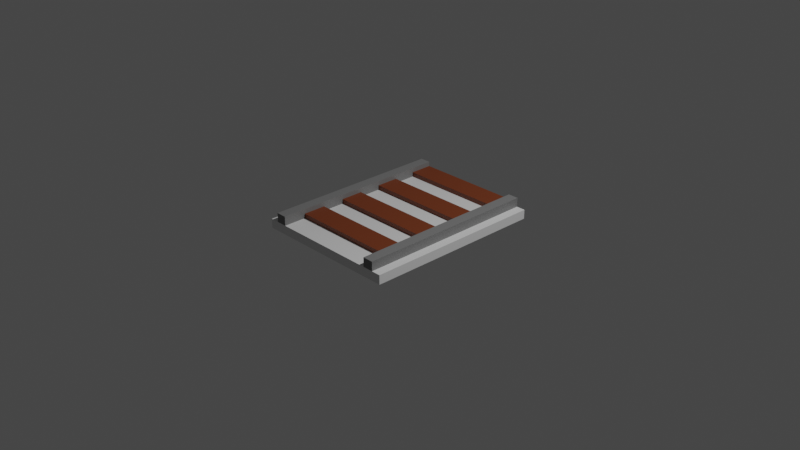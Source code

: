 # Source: rail.blend  (saved by Blender 2.90.8; exported with 4.5.12 LTS)
import bpy
from mathutils import Matrix  # noqa: F401  (used for matrix-valued properties, if any)

bpy.ops.wm.read_factory_settings(use_empty=True)
scene = bpy.context.scene
scene.name = 'Scene'

# ---- collections
col_collection = bpy.data.collections.new('Collection'); scene.collection.children.link(col_collection)

# ---- materials (node trees are filled in below, after node groups)
mat_base_mat = bpy.data.materials.new('base_mat')
mat_base_mat.alpha_threshold = 0.0
mat_base_mat.use_transparent_shadow = False
mat_base_mat.line_color = (0.0, 0.0, 0.0, 1.0)
mat_rail_wood = bpy.data.materials.new('rail_wood')
mat_rail_wood.use_transparent_shadow = False
mat_rail_iron = bpy.data.materials.new('rail_iron')
mat_rail_iron.use_transparent_shadow = False

# ---- material node trees
mat_base_mat.use_nodes = True; mat_base_mat.node_tree.nodes.clear()
_N = mat_base_mat.node_tree.nodes; _L = mat_base_mat.node_tree.links
n0 = _N.new('ShaderNodeOutputMaterial'); n0.name = 'Material Output'; n0.location = (300, 300)
n1 = _N.new('ShaderNodeBsdfPrincipled'); n1.name = 'Principled BSDF'; n1.location = (10, 300)
n1.distribution = 'GGX'
n1.subsurface_method = 'BURLEY'
n1.inputs[2].default_value = 0.4
n1.inputs[3].default_value = 1.45
n1.inputs[27].default_value = (0.0, 0.0, 0.0, 1.0)
n1.inputs[28].default_value = 1.0
_L.new(n1.outputs[0], n0.inputs[0])
n0.is_active_output = True
mat_rail_wood.use_nodes = True; mat_rail_wood.node_tree.nodes.clear()
_N = mat_rail_wood.node_tree.nodes; _L = mat_rail_wood.node_tree.links
n0 = _N.new('ShaderNodeBsdfPrincipled'); n0.name = 'Principled BSDF'; n0.location = (10, 300)
n0.distribution = 'GGX'
n0.subsurface_method = 'BURLEY'
n0.inputs[0].default_value = (0.1833, 0.04035, 0.01044, 1.0)
n0.inputs[3].default_value = 1.45
n0.inputs[27].default_value = (0.0, 0.0, 0.0, 1.0)
n0.inputs[28].default_value = 1.0
n1 = _N.new('ShaderNodeOutputMaterial'); n1.name = 'Material Output'; n1.location = (300, 300)
_L.new(n0.outputs[0], n1.inputs[0])
n1.is_active_output = True
mat_rail_iron.use_nodes = True; mat_rail_iron.node_tree.nodes.clear()
_N = mat_rail_iron.node_tree.nodes; _L = mat_rail_iron.node_tree.links
n0 = _N.new('ShaderNodeBsdfPrincipled'); n0.name = 'Principled BSDF'; n0.location = (10, 300)
n0.distribution = 'GGX'
n0.subsurface_method = 'BURLEY'
n0.inputs[0].default_value = (0.1971, 0.1971, 0.1971, 1.0)
n0.inputs[3].default_value = 1.45
n0.inputs[27].default_value = (0.0, 0.0, 0.0, 1.0)
n0.inputs[28].default_value = 1.0
n1 = _N.new('ShaderNodeOutputMaterial'); n1.name = 'Material Output'; n1.location = (300, 300)
_L.new(n0.outputs[0], n1.inputs[0])
n1.is_active_output = True

# ---- world
world_world = bpy.data.worlds.new('World'); scene.world = world_world
world_world.use_nodes = True; world_world.node_tree.nodes.clear()
_N = world_world.node_tree.nodes; _L = world_world.node_tree.links
n0 = _N.new('ShaderNodeOutputWorld'); n0.name = 'World Output'; n0.location = (300, 300)
n1 = _N.new('ShaderNodeBackground'); n1.name = 'Background'; n1.location = (10, 300)
n1.inputs[0].default_value = (0.05088, 0.05088, 0.05088, 1.0)
_L.new(n1.outputs[0], n0.inputs[0])
n0.is_active_output = True
world_world.color = (0.05088, 0.05088, 0.05088)
world_world.use_sun_shadow = False
world_world.sun_shadow_jitter_overblur = 0.0

# ---- cameras
cam_camera = bpy.data.cameras.new('Camera')
cam_camera.clip_end = 100.0
cam_camera.ortho_scale = 7.314

# ---- lights
light_light = bpy.data.lights.new('Light', 'POINT')
light_light.transmission_factor = 0.0
light_light.energy = 1000.0
light_light.shadow_soft_size = 0.1
light_light.shadow_maximum_resolution = 0.006
light_light.use_absolute_resolution = True

# ---- meshes
me_cube_001 = bpy.data.meshes.new('Cube.001')
me_cube_001.from_pydata([(-0.8, -1.0, -0.05), (-0.8, -1.0, 0.05), (-0.8, 1.0, -0.05), (-0.8, 1.0, 0.05), (0.8, -1.0, -0.05), (0.8, -1.0, 0.05), (0.8, 1.0, -0.05), (0.8, 1.0, 0.05), (0.7, 1.0, -0.05), (0.5832, 1.0, -0.05), (-0.5832, 1.0, -0.05), (-0.7, 1.0, -0.05), (-0.7, 1.0, 0.05), (-0.5832, 1.0, 0.05), (0.5832, 1.0, 0.05), (0.7, 1.0, 0.05), (-0.7, -1.0, -0.05), (-0.5832, -1.0, -0.05), (0.5832, -1.0, -0.05), (0.7, -1.0, -0.05), (0.7, -1.0, 0.05), (0.5832, -1.0, 0.05), (-0.5832, -1.0, 0.05), (-0.7, -1.0, 0.05), (-0.8, 0.75, -0.05), (-0.8, 0.5, -0.05), (-0.8, 0.25, -0.05), (-0.8, 0.0, -0.05), (-0.8, -0.25, -0.05), (-0.8, -0.5, -0.05), (-0.8, -0.75, -0.05), (-0.8, -0.75, 0.05), (-0.8, -0.5, 0.05), (-0.8, -0.25, 0.05), (-0.8, 0.0, 0.05), (-0.8, 0.25, 0.05), (-0.8, 0.5, 0.05), (-0.8, 0.75, 0.05), (0.8, -0.75, -0.05), (0.8, -0.5, -0.05), (0.8, -0.25, -0.05), (0.8, 0.0, -0.05), (0.8, 0.25, -0.05), (0.8, 0.5, -0.05), (0.8, 0.75, -0.05), (0.8, 0.75, 0.05), (0.8, 0.5, 0.05), (0.8, 0.25, 0.05), (0.8, 0.0, 0.05), (0.8, -0.25, 0.05), (0.8, -0.5, 0.05), (0.8, -0.75, 0.05), (0.7, 0.75, 0.05), (0.7, 0.5, 0.05), (0.7, 0.25, 0.05), (0.7, 0.0, 0.05), (0.7, -0.25, 0.05), (0.7, -0.5, 0.05), (0.7, -0.75, 0.05), (0.5832, 0.75, 0.05), (0.5832, 0.5, 0.05), (0.5832, 0.25, 0.05), (0.5832, 0.0, 0.05), (0.5832, -0.25, 0.05), (0.5832, -0.5, 0.05), (0.5832, -0.75, 0.05), (-0.5832, 0.75, 0.05), (-0.5832, 0.5, 0.05), (-0.5832, 0.25, 0.05), (-0.5832, 0.0, 0.05), (-0.5832, -0.25, 0.05), (-0.5832, -0.5, 0.05), (-0.5832, -0.75, 0.05), (-0.7, 0.75, 0.05), (-0.7, 0.5, 0.05), (-0.7, 0.25, 0.05), (-0.7, 0.0, 0.05), (-0.7, -0.25, 0.05), (-0.7, -0.5, 0.05), (-0.7, -0.75, 0.05), (-0.7, 0.75, -0.05), (-0.7, 0.5, -0.05), (-0.7, 0.25, -0.05), (-0.7, 0.0, -0.05), (-0.7, -0.25, -0.05), (-0.7, -0.5, -0.05), (-0.7, -0.75, -0.05), (-0.5832, 0.75, -0.05), (-0.5832, 0.5, -0.05), (-0.5832, 0.25, -0.05), (-0.5832, 0.0, -0.05), (-0.5832, -0.25, -0.05), (-0.5832, -0.5, -0.05), (-0.5832, -0.75, -0.05), (0.5832, 0.75, -0.05), (0.5832, 0.5, -0.05), (0.5832, 0.25, -0.05), (0.5832, 0.0, -0.05), (0.5832, -0.25, -0.05), (0.5832, -0.5, -0.05), (0.5832, -0.75, -0.05), (0.7, 0.75, -0.05), (0.7, 0.5, -0.05), (0.7, 0.25, -0.05), (0.7, 0.0, -0.05), (0.7, -0.25, -0.05), (0.7, -0.5, -0.05), (0.7, -0.75, -0.05), (-0.7, 1.0, 0.1), (-0.5832, 1.0, 0.1), (0.5832, 1.0, 0.1), (0.7, 1.0, 0.1), (0.7, -1.0, 0.1), (0.5832, -1.0, 0.1), (-0.5832, -1.0, 0.1), (-0.7, -1.0, 0.1), (0.7, -0.75, 0.1), (0.5832, -0.75, 0.1), (-0.5832, -0.75, 0.1), (-0.7, -0.75, 0.1), (0.7, 0.75, 0.1), (0.7, 0.5, 0.1), (0.7, 0.25, 0.1), (0.7, 0.0, 0.1), (0.7, -0.25, 0.1), (0.7, -0.5, 0.1), (0.5832, 0.75, 0.1), (0.5832, 0.5, 0.1), (0.5832, 0.25, 0.1), (0.5832, 0.0, 0.1), (0.5832, -0.25, 0.1), (0.5832, -0.5, 0.1), (-0.5832, 0.75, 0.1), (-0.5832, 0.5, 0.1), (-0.5832, 0.25, 0.1), (-0.5832, 0.0, 0.1), (-0.5832, -0.25, 0.1), (-0.5832, -0.5, 0.1), (-0.7, 0.75, 0.1), (-0.7, 0.5, 0.1), (-0.7, 0.25, 0.1), (-0.7, 0.0, 0.1), (-0.7, -0.25, 0.1), (-0.7, -0.5, 0.1), (-0.7, 1.0, 0.15), (-0.5832, 1.0, 0.15), (0.5832, 1.0, 0.15), (0.7, 1.0, 0.15), (0.7, -1.0, 0.15), (0.5832, -1.0, 0.15), (-0.5832, -1.0, 0.15), (-0.7, -1.0, 0.15), (0.7, -0.75, 0.15), (0.5832, -0.75, 0.15), (-0.5832, -0.75, 0.15), (-0.7, -0.75, 0.15), (0.7, 0.75, 0.15), (0.7, 0.5, 0.15), (0.7, 0.25, 0.15), (0.7, 0.0, 0.15), (0.7, -0.25, 0.15), (0.7, -0.5, 0.15), (0.5832, 0.75, 0.15), (0.5832, 0.5, 0.15), (0.5832, 0.25, 0.15), (0.5832, 0.0, 0.15), (0.5832, -0.25, 0.15), (0.5832, -0.5, 0.15), (-0.5832, 0.75, 0.15), (-0.5832, 0.5, 0.15), (-0.5832, 0.25, 0.15), (-0.5832, 0.0, 0.15), (-0.5832, -0.25, 0.15), (-0.5832, -0.5, 0.15), (-0.7, 0.75, 0.15), (-0.7, 0.5, 0.15), (-0.7, 0.25, 0.15), (-0.7, 0.0, 0.15), (-0.7, -0.25, 0.15), (-0.7, -0.5, 0.15)], [], [(24, 37, 3, 2), (8, 15, 7, 6), (38, 51, 5, 4), (16, 23, 1, 0), (107, 38, 4, 19), (79, 31, 1, 23), (51, 58, 20, 5), (68, 61, 128, 134), (65, 72, 22, 21), (13, 12, 108, 109), (30, 86, 16, 0), (86, 93, 17, 16), (93, 100, 18, 17), (100, 107, 19, 18), (4, 5, 20, 19), (19, 20, 21, 18), (18, 21, 22, 17), (17, 22, 23, 16), (2, 3, 12, 11), (11, 12, 13, 10), (10, 13, 14, 9), (9, 14, 15, 8), (9, 8, 101, 94), (94, 101, 102, 95), (95, 102, 103, 96), (96, 103, 104, 97), (97, 104, 105, 98), (98, 105, 106, 99), (99, 106, 107, 100), (10, 9, 94, 87), (87, 94, 95, 88), (88, 95, 96, 89), (89, 96, 97, 90), (90, 97, 98, 91), (91, 98, 99, 92), (92, 99, 100, 93), (11, 10, 87, 80), (80, 87, 88, 81), (81, 88, 89, 82), (82, 89, 90, 83), (83, 90, 91, 84), (84, 91, 92, 85), (85, 92, 93, 86), (2, 11, 80, 24), (24, 80, 81, 25), (25, 81, 82, 26), (26, 82, 83, 27), (27, 83, 84, 28), (28, 84, 85, 29), (29, 85, 86, 30), (63, 64, 131, 130), (22, 72, 118, 114), (76, 77, 142, 141), (60, 67, 133, 127), (75, 76, 141, 140), (65, 21, 113, 117), (66, 59, 126, 132), (61, 62, 129, 128), (59, 66, 67, 60), (20, 58, 116, 112), (61, 68, 69, 62), (74, 75, 140, 139), (63, 70, 71, 64), (23, 22, 114, 115), (73, 74, 139, 138), (59, 60, 127, 126), (12, 73, 138, 108), (21, 20, 112, 113), (58, 57, 125, 116), (71, 70, 136, 137), (57, 56, 124, 125), (7, 15, 52, 45), (45, 52, 53, 46), (46, 53, 54, 47), (47, 54, 55, 48), (48, 55, 56, 49), (49, 56, 57, 50), (50, 57, 58, 51), (12, 3, 37, 73), (73, 37, 36, 74), (74, 36, 35, 75), (75, 35, 34, 76), (76, 34, 33, 77), (77, 33, 32, 78), (78, 32, 31, 79), (8, 6, 44, 101), (101, 44, 43, 102), (102, 43, 42, 103), (103, 42, 41, 104), (104, 41, 40, 105), (105, 40, 39, 106), (106, 39, 38, 107), (6, 7, 45, 44), (44, 45, 46, 43), (43, 46, 47, 42), (42, 47, 48, 41), (41, 48, 49, 40), (40, 49, 50, 39), (39, 50, 51, 38), (0, 1, 31, 30), (30, 31, 32, 29), (29, 32, 33, 28), (28, 33, 34, 27), (27, 34, 35, 26), (26, 35, 36, 25), (25, 36, 37, 24), (115, 114, 150, 151), (126, 127, 163, 162), (108, 138, 174, 144), (113, 112, 148, 149), (110, 126, 162, 146), (118, 137, 173, 154), (111, 110, 146, 147), (116, 125, 161, 152), (137, 136, 172, 173), (110, 109, 132, 126), (127, 133, 134, 128), (129, 135, 136, 130), (131, 137, 118, 117), (125, 124, 160, 161), (136, 135, 171, 172), (109, 108, 144, 145), (124, 123, 159, 160), (135, 134, 170, 171), (123, 122, 158, 159), (134, 133, 169, 170), (77, 78, 143, 142), (79, 23, 115, 119), (14, 13, 109, 110), (52, 15, 111, 120), (62, 69, 135, 129), (78, 79, 119, 143), (15, 14, 110, 111), (53, 52, 120, 121), (70, 63, 130, 136), (67, 66, 132, 133), (54, 53, 121, 122), (64, 71, 137, 131), (55, 54, 122, 123), (72, 65, 117, 118), (69, 68, 134, 135), (56, 55, 123, 124), (152, 153, 149, 148), (154, 155, 151, 150), (145, 144, 174, 168), (168, 174, 175, 169), (169, 175, 176, 170), (170, 176, 177, 171), (171, 177, 178, 172), (172, 178, 179, 173), (173, 179, 155, 154), (147, 146, 162, 156), (156, 162, 163, 157), (157, 163, 164, 158), (158, 164, 165, 159), (159, 165, 166, 160), (160, 166, 167, 161), (161, 167, 153, 152), (138, 139, 175, 174), (127, 128, 164, 163), (112, 116, 152, 148), (139, 140, 176, 175), (128, 129, 165, 164), (117, 113, 149, 153), (140, 141, 177, 176), (129, 130, 166, 165), (114, 118, 154, 150), (141, 142, 178, 177), (130, 131, 167, 166), (119, 115, 151, 155), (142, 143, 179, 178), (131, 117, 153, 167), (120, 111, 147, 156), (143, 119, 155, 179), (132, 109, 145, 168), (121, 120, 156, 157), (133, 132, 168, 169), (122, 121, 157, 158)])
me_cube_001.polygons.foreach_set('material_index', [0, 0, 0, 0, 0, 0, 0, 1, 0, 2, 0, 0, 0, 0, 0, 0, 0, 0, 0, 0, 0, 0, 0, 0, 0, 0, 0, 0, 0, 0, 0, 0, 0, 0, 0, 0, 0, 0, 0, 0, 0, 0, 0, 0, 0, 0, 0, 0, 0, 0, 2, 2, 2, 1, 2, 2, 1, 2, 0, 2, 0, 2, 0, 2, 2, 2, 2, 2, 2, 2, 2, 0, 0, 0, 0, 0, 0, 0, 0, 0, 0, 0, 0, 0, 0, 0, 0, 0, 0, 0, 0, 0, 0, 0, 0, 0, 0, 0, 0, 0, 0, 0, 0, 0, 0, 0, 2, 2, 2, 2, 2, 2, 2, 2, 2, 1, 1, 1, 1, 2, 2, 2, 2, 2, 2, 2, 2, 2, 1, 2, 1, 2, 2, 2, 1, 2, 2, 1, 2, 1, 2, 2, 2, 2, 2, 2, 2, 2, 2, 2, 2, 2, 2, 2, 2, 2, 2, 2, 2, 2, 2, 2, 2, 2, 2, 2, 2, 2, 2, 2, 2, 2, 2, 2, 2, 2, 2, 2])
_uv = me_cube_001.uv_layers.new(name='UVMap')
_uv.uv.foreach_set('vector', [0.375, 0.2188, 0.625, 0.2188, 0.625, 0.25, 0.375, 0.25, 0.375, 0.45, 0.625, 0.45, 0.625, 0.5, 0.375, 0.5, 0.375, 0.7188, 0.625, 0.7188, 0.625, 0.75, 0.375, 0.75, 0.375, 0.95, 0.625, 0.95, 0.625, 1.0, 0.375, 1.0, 0.325, 0.7188, 0.375, 0.7188, 0.375, 0.75, 0.325, 0.75, 0.825, 0.7188, 0.875, 0.7188, 0.875, 0.75, 0.825, 0.75, 0.625, 0.7188, 0.675, 0.7188, 0.675, 0.75, 0.625, 0.75, 0.775, 0.5938, 0.725, 0.5938, 0.725, 0.5938, 0.775, 0.5938, 0.725, 0.7188, 0.775, 0.7188, 0.775, 0.75, 0.725, 0.75, 0.625, 0.35, 0.625, 0.3, 0.625, 0.3, 0.625, 0.35, 0.125, 0.7188, 0.175, 0.7188, 0.175, 0.75, 0.125, 0.75, 0.175, 0.7188, 0.225, 0.7188, 0.225, 0.75, 0.175, 0.75, 0.225, 0.7188, 0.275, 0.7188, 0.275, 0.75, 0.225, 0.75, 0.275, 0.7188, 0.325, 0.7188, 0.325, 0.75, 0.275, 0.75, 0.375, 0.75, 0.625, 0.75, 0.625, 0.8, 0.375, 0.8, 0.375, 0.8, 0.625, 0.8, 0.625, 0.85, 0.375, 0.85, 0.375, 0.85, 0.625, 0.85, 0.625, 0.9, 0.375, 0.9, 0.375, 0.9, 0.625, 0.9, 0.625, 0.95, 0.375, 0.95, 0.375, 0.25, 0.625, 0.25, 0.625, 0.3, 0.375, 0.3, 0.375, 0.3, 0.625, 0.3, 0.625, 0.35, 0.375, 0.35, 0.375, 0.35, 0.625, 0.35, 0.625, 0.4, 0.375, 0.4, 0.375, 0.4, 0.625, 0.4, 0.625, 0.45, 0.375, 0.45, 0.275, 0.5, 0.325, 0.5, 0.325, 0.5312, 0.275, 0.5312, 0.275, 0.5312, 0.325, 0.5312, 0.325, 0.5625, 0.275, 0.5625, 0.275, 0.5625, 0.325, 0.5625, 0.325, 0.5938, 0.275, 0.5938, 0.275, 0.5938, 0.325, 0.5938, 0.325, 0.625, 0.275, 0.625, 0.275, 0.625, 0.325, 0.625, 0.325, 0.6562, 0.275, 0.6562, 0.275, 0.6562, 0.325, 0.6562, 0.325, 0.6875, 0.275, 0.6875, 0.275, 0.6875, 0.325, 0.6875, 0.325, 0.7188, 0.275, 0.7188, 0.225, 0.5, 0.275, 0.5, 0.275, 0.5312, 0.225, 0.5312, 0.225, 0.5312, 0.275, 0.5312, 0.275, 0.5625, 0.225, 0.5625, 0.225, 0.5625, 0.275, 0.5625, 0.275, 0.5938, 0.225, 0.5938, 0.225, 0.5938, 0.275, 0.5938, 0.275, 0.625, 0.225, 0.625, 0.225, 0.625, 0.275, 0.625, 0.275, 0.6562, 0.225, 0.6562, 0.225, 0.6562, 0.275, 0.6562, 0.275, 0.6875, 0.225, 0.6875, 0.225, 0.6875, 0.275, 0.6875, 0.275, 0.7188, 0.225, 0.7188, 0.175, 0.5, 0.225, 0.5, 0.225, 0.5312, 0.175, 0.5312, 0.175, 0.5312, 0.225, 0.5312, 0.225, 0.5625, 0.175, 0.5625, 0.175, 0.5625, 0.225, 0.5625, 0.225, 0.5938, 0.175, 0.5938, 0.175, 0.5938, 0.225, 0.5938, 0.225, 0.625, 0.175, 0.625, 0.175, 0.625, 0.225, 0.625, 0.225, 0.6562, 0.175, 0.6562, 0.175, 0.6562, 0.225, 0.6562, 0.225, 0.6875, 0.175, 0.6875, 0.175, 0.6875, 0.225, 0.6875, 0.225, 0.7188, 0.175, 0.7188, 0.125, 0.5, 0.175, 0.5, 0.175, 0.5312, 0.125, 0.5312, 0.125, 0.5312, 0.175, 0.5312, 0.175, 0.5625, 0.125, 0.5625, 0.125, 0.5625, 0.175, 0.5625, 0.175, 0.5938, 0.125, 0.5938, 0.125, 0.5938, 0.175, 0.5938, 0.175, 0.625, 0.125, 0.625, 0.125, 0.625, 0.175, 0.625, 0.175, 0.6562, 0.125, 0.6562, 0.125, 0.6562, 0.175, 0.6562, 0.175, 0.6875, 0.125, 0.6875, 0.125, 0.6875, 0.175, 0.6875, 0.175, 0.7188, 0.125, 0.7188, 0.725, 0.6562, 0.725, 0.6875, 0.725, 0.6875, 0.725, 0.6562, 0.775, 0.75, 0.775, 0.7188, 0.775, 0.7188, 0.775, 0.75, 0.825, 0.625, 0.825, 0.6562, 0.825, 0.6562, 0.825, 0.625, 0.725, 0.5625, 0.775, 0.5625, 0.775, 0.5625, 0.725, 0.5625, 0.825, 0.5938, 0.825, 0.625, 0.825, 0.625, 0.825, 0.5938, 0.725, 0.7188, 0.725, 0.75, 0.725, 0.75, 0.725, 0.7188, 0.775, 0.5312, 0.725, 0.5312, 0.725, 0.5312, 0.775, 0.5312, 0.725, 0.5938, 0.725, 0.625, 0.725, 0.625, 0.725, 0.5938, 0.725, 0.5312, 0.775, 0.5312, 0.775, 0.5625, 0.725, 0.5625, 0.675, 0.75, 0.675, 0.7188, 0.675, 0.7188, 0.675, 0.75, 0.725, 0.5938, 0.775, 0.5938, 0.775, 0.625, 0.725, 0.625, 0.825, 0.5625, 0.825, 0.5938, 0.825, 0.5938, 0.825, 0.5625, 0.725, 0.6562, 0.775, 0.6562, 0.775, 0.6875, 0.725, 0.6875, 0.625, 0.95, 0.625, 0.9, 0.625, 0.9, 0.625, 0.95, 0.825, 0.5312, 0.825, 0.5625, 0.825, 0.5625, 0.825, 0.5312, 0.725, 0.5312, 0.725, 0.5625, 0.725, 0.5625, 0.725, 0.5312, 0.825, 0.5, 0.825, 0.5312, 0.825, 0.5312, 0.825, 0.5, 0.625, 0.85, 0.625, 0.8, 0.625, 0.8, 0.625, 0.85, 0.675, 0.7188, 0.675, 0.6875, 0.675, 0.6875, 0.675, 0.7188, 0.775, 0.6875, 0.775, 0.6562, 0.775, 0.6562, 0.775, 0.6875, 0.675, 0.6875, 0.675, 0.6562, 0.675, 0.6562, 0.675, 0.6875, 0.625, 0.5, 0.675, 0.5, 0.675, 0.5312, 0.625, 0.5312, 0.625, 0.5312, 0.675, 0.5312, 0.675, 0.5625, 0.625, 0.5625, 0.625, 0.5625, 0.675, 0.5625, 0.675, 0.5938, 0.625, 0.5938, 0.625, 0.5938, 0.675, 0.5938, 0.675, 0.625, 0.625, 0.625, 0.625, 0.625, 0.675, 0.625, 0.675, 0.6562, 0.625, 0.6562, 0.625, 0.6562, 0.675, 0.6562, 0.675, 0.6875, 0.625, 0.6875, 0.625, 0.6875, 0.675, 0.6875, 0.675, 0.7188, 0.625, 0.7188, 0.825, 0.5, 0.875, 0.5, 0.875, 0.5312, 0.825, 0.5312, 0.825, 0.5312, 0.875, 0.5312, 0.875, 0.5625, 0.825, 0.5625, 0.825, 0.5625, 0.875, 0.5625, 0.875, 0.5938, 0.825, 0.5938, 0.825, 0.5938, 0.875, 0.5938, 0.875, 0.625, 0.825, 0.625, 0.825, 0.625, 0.875, 0.625, 0.875, 0.6562, 0.825, 0.6562, 0.825, 0.6562, 0.875, 0.6562, 0.875, 0.6875, 0.825, 0.6875, 0.825, 0.6875, 0.875, 0.6875, 0.875, 0.7188, 0.825, 0.7188, 0.325, 0.5, 0.375, 0.5, 0.375, 0.5312, 0.325, 0.5312, 0.325, 0.5312, 0.375, 0.5312, 0.375, 0.5625, 0.325, 0.5625, 0.325, 0.5625, 0.375, 0.5625, 0.375, 0.5938, 0.325, 0.5938, 0.325, 0.5938, 0.375, 0.5938, 0.375, 0.625, 0.325, 0.625, 0.325, 0.625, 0.375, 0.625, 0.375, 0.6562, 0.325, 0.6562, 0.325, 0.6562, 0.375, 0.6562, 0.375, 0.6875, 0.325, 0.6875, 0.325, 0.6875, 0.375, 0.6875, 0.375, 0.7188, 0.325, 0.7188, 0.375, 0.5, 0.625, 0.5, 0.625, 0.5312, 0.375, 0.5312, 0.375, 0.5312, 0.625, 0.5312, 0.625, 0.5625, 0.375, 0.5625, 0.375, 0.5625, 0.625, 0.5625, 0.625, 0.5938, 0.375, 0.5938, 0.375, 0.5938, 0.625, 0.5938, 0.625, 0.625, 0.375, 0.625, 0.375, 0.625, 0.625, 0.625, 0.625, 0.6562, 0.375, 0.6562, 0.375, 0.6562, 0.625, 0.6562, 0.625, 0.6875, 0.375, 0.6875, 0.375, 0.6875, 0.625, 0.6875, 0.625, 0.7188, 0.375, 0.7188, 0.375, 0.0, 0.625, 0.0, 0.625, 0.03125, 0.375, 0.03125, 0.375, 0.03125, 0.625, 0.03125, 0.625, 0.0625, 0.375, 0.0625, 0.375, 0.0625, 0.625, 0.0625, 0.625, 0.09375, 0.375, 0.09375, 0.375, 0.09375, 0.625, 0.09375, 0.625, 0.125, 0.375, 0.125, 0.375, 0.125, 0.625, 0.125, 0.625, 0.1562, 0.375, 0.1562, 0.375, 0.1562, 0.625, 0.1562, 0.625, 0.1875, 0.375, 0.1875, 0.375, 0.1875, 0.625, 0.1875, 0.625, 0.2188, 0.375, 0.2188, 0.625, 0.95, 0.625, 0.9, 0.625, 0.9, 0.625, 0.95, 0.725, 0.5312, 0.725, 0.5625, 0.725, 0.5625, 0.725, 0.5312, 0.825, 0.5, 0.825, 0.5312, 0.825, 0.5312, 0.825, 0.5, 0.625, 0.85, 0.625, 0.8, 0.625, 0.8, 0.625, 0.85, 0.725, 0.5, 0.725, 0.5312, 0.725, 0.5312, 0.725, 0.5, 0.775, 0.7188, 0.775, 0.6875, 0.775, 0.6875, 0.775, 0.7188, 0.625, 0.45, 0.625, 0.4, 0.625, 0.4, 0.625, 0.45, 0.675, 0.7188, 0.675, 0.6875, 0.675, 0.6875, 0.675, 0.7188, 0.775, 0.6875, 0.775, 0.6562, 0.775, 0.6562, 0.775, 0.6875, 0.725, 0.5, 0.775, 0.5, 0.775, 0.5312, 0.725, 0.5312, 0.725, 0.5625, 0.775, 0.5625, 0.775, 0.5938, 0.725, 0.5938, 0.725, 0.625, 0.775, 0.625, 0.775, 0.6562, 0.725, 0.6562, 0.725, 0.6875, 0.775, 0.6875, 0.775, 0.7188, 0.725, 0.7188, 0.675, 0.6875, 0.675, 0.6562, 0.675, 0.6562, 0.675, 0.6875, 0.775, 0.6562, 0.775, 0.625, 0.775, 0.625, 0.775, 0.6562, 0.625, 0.35, 0.625, 0.3, 0.625, 0.3, 0.625, 0.35, 0.675, 0.6562, 0.675, 0.625, 0.675, 0.625, 0.675, 0.6562, 0.775, 0.625, 0.775, 0.5938, 0.775, 0.5938, 0.775, 0.625, 0.675, 0.625, 0.675, 0.5938, 0.675, 0.5938, 0.675, 0.625, 0.775, 0.5938, 0.775, 0.5625, 0.775, 0.5625, 0.775, 0.5938, 0.825, 0.6562, 0.825, 0.6875, 0.825, 0.6875, 0.825, 0.6562, 0.825, 0.7188, 0.825, 0.75, 0.825, 0.75, 0.825, 0.7188, 0.625, 0.4, 0.625, 0.35, 0.625, 0.35, 0.625, 0.4, 0.675, 0.5312, 0.675, 0.5, 0.675, 0.5, 0.675, 0.5312, 0.725, 0.625, 0.775, 0.625, 0.775, 0.625, 0.725, 0.625, 0.825, 0.6875, 0.825, 0.7188, 0.825, 0.7188, 0.825, 0.6875, 0.625, 0.45, 0.625, 0.4, 0.625, 0.4, 0.625, 0.45, 0.675, 0.5625, 0.675, 0.5312, 0.675, 0.5312, 0.675, 0.5625, 0.775, 0.6562, 0.725, 0.6562, 0.725, 0.6562, 0.775, 0.6562, 0.775, 0.5625, 0.775, 0.5312, 0.775, 0.5312, 0.775, 0.5625, 0.675, 0.5938, 0.675, 0.5625, 0.675, 0.5625, 0.675, 0.5938, 0.725, 0.6875, 0.775, 0.6875, 0.775, 0.6875, 0.725, 0.6875, 0.675, 0.625, 0.675, 0.5938, 0.675, 0.5938, 0.675, 0.625, 0.775, 0.7188, 0.725, 0.7188, 0.725, 0.7188, 0.775, 0.7188, 0.775, 0.625, 0.775, 0.5938, 0.775, 0.5938, 0.775, 0.625, 0.675, 0.6562, 0.675, 0.625, 0.675, 0.625, 0.675, 0.6562, 0.675, 0.7188, 0.725, 0.7188, 0.725, 0.75, 0.675, 0.75, 0.775, 0.7188, 0.825, 0.7188, 0.825, 0.75, 0.775, 0.75, 0.775, 0.5, 0.825, 0.5, 0.825, 0.5312, 0.775, 0.5312, 0.775, 0.5312, 0.825, 0.5312, 0.825, 0.5625, 0.775, 0.5625, 0.775, 0.5625, 0.825, 0.5625, 0.825, 0.5938, 0.775, 0.5938, 0.775, 0.5938, 0.825, 0.5938, 0.825, 0.625, 0.775, 0.625, 0.775, 0.625, 0.825, 0.625, 0.825, 0.6562, 0.775, 0.6562, 0.775, 0.6562, 0.825, 0.6562, 0.825, 0.6875, 0.775, 0.6875, 0.775, 0.6875, 0.825, 0.6875, 0.825, 0.7188, 0.775, 0.7188, 0.675, 0.5, 0.725, 0.5, 0.725, 0.5312, 0.675, 0.5312, 0.675, 0.5312, 0.725, 0.5312, 0.725, 0.5625, 0.675, 0.5625, 0.675, 0.5625, 0.725, 0.5625, 0.725, 0.5938, 0.675, 0.5938, 0.675, 0.5938, 0.725, 0.5938, 0.725, 0.625, 0.675, 0.625, 0.675, 0.625, 0.725, 0.625, 0.725, 0.6562, 0.675, 0.6562, 0.675, 0.6562, 0.725, 0.6562, 0.725, 0.6875, 0.675, 0.6875, 0.675, 0.6875, 0.725, 0.6875, 0.725, 0.7188, 0.675, 0.7188, 0.825, 0.5312, 0.825, 0.5625, 0.825, 0.5625, 0.825, 0.5312, 0.725, 0.5625, 0.725, 0.5938, 0.725, 0.5938, 0.725, 0.5625, 0.675, 0.75, 0.675, 0.7188, 0.675, 0.7188, 0.675, 0.75, 0.825, 0.5625, 0.825, 0.5938, 0.825, 0.5938, 0.825, 0.5625, 0.725, 0.5938, 0.725, 0.625, 0.725, 0.625, 0.725, 0.5938, 0.725, 0.7188, 0.725, 0.75, 0.725, 0.75, 0.725, 0.7188, 0.825, 0.5938, 0.825, 0.625, 0.825, 0.625, 0.825, 0.5938, 0.725, 0.625, 0.725, 0.6562, 0.725, 0.6562, 0.725, 0.625, 0.775, 0.75, 0.775, 0.7188, 0.775, 0.7188, 0.775, 0.75, 0.825, 0.625, 0.825, 0.6562, 0.825, 0.6562, 0.825, 0.625, 0.725, 0.6562, 0.725, 0.6875, 0.725, 0.6875, 0.725, 0.6562, 0.825, 0.7188, 0.825, 0.75, 0.825, 0.75, 0.825, 0.7188, 0.825, 0.6562, 0.825, 0.6875, 0.825, 0.6875, 0.825, 0.6562, 0.725, 0.6875, 0.725, 0.7188, 0.725, 0.7188, 0.725, 0.6875, 0.675, 0.5312, 0.675, 0.5, 0.675, 0.5, 0.675, 0.5312, 0.825, 0.6875, 0.825, 0.7188, 0.825, 0.7188, 0.825, 0.6875, 0.775, 0.5312, 0.775, 0.5, 0.775, 0.5, 0.775, 0.5312, 0.675, 0.5625, 0.675, 0.5312, 0.675, 0.5312, 0.675, 0.5625, 0.775, 0.5625, 0.775, 0.5312, 0.775, 0.5312, 0.775, 0.5625, 0.675, 0.5938, 0.675, 0.5625, 0.675, 0.5625, 0.675, 0.5938])
me_cube_001.materials.append(mat_base_mat)
me_cube_001.materials.append(mat_rail_wood)
me_cube_001.materials.append(mat_rail_iron)
me_cube_001.use_remesh_fix_poles = True
me_cube_001.use_remesh_preserve_attributes = False
me_cube_001.use_mirror_vertex_groups = False
me_cube_001.update()

# ---- objects
ob_light = bpy.data.objects.new('Light', light_light)
ob_camera = bpy.data.objects.new('Camera', cam_camera)
ob_cube = bpy.data.objects.new('Cube', me_cube_001)

# ---- transforms, parenting, visibility, modifiers, constraints
ob_light.location = (4.076, 1.005, 5.904)
ob_light.rotation_euler = (0.6503, 0.05522, 1.866)
ob_light.lock_rotations_4d = False
ob_light.empty_display_type = 'ARROWS'
ob_light.color = (0.0, 0.0, 0.0, 0.0)
ob_light.lineart.crease_threshold = 0.0
ob_camera.location = (7.359, -6.926, 4.958)
ob_camera.rotation_euler = (1.109, 0.0, 0.8149)
ob_camera.lock_rotations_4d = False
ob_camera.empty_display_type = 'ARROWS'
ob_camera.color = (0.0, 0.0, 0.0, 0.0)
ob_camera.display_type = 'WIRE'
ob_camera.lineart.crease_threshold = 0.0
ob_cube.location = (0.0, 0.0, 0.0)
ob_cube.lineart.crease_threshold = 0.0

# ---- collection membership
col_collection.objects.link(ob_light)
col_collection.objects.link(ob_camera)
col_collection.objects.link(ob_cube)

# ---- scene / render settings (as saved in the file)
scene.camera = ob_camera
scene.frame_start = 1; scene.frame_end = 250; scene.frame_set(1)
scene.render.engine = 'BLENDER_EEVEE_NEXT'
scene.cycles.use_denoising = False
scene.cycles.samples = 128
scene.cycles.sampling_pattern = 'TABULATED_SOBOL'
scene.cycles.use_adaptive_sampling = False
scene.cycles.use_light_tree = False
scene.view_settings.view_transform = 'Filmic'
bpy.context.view_layer.update()

